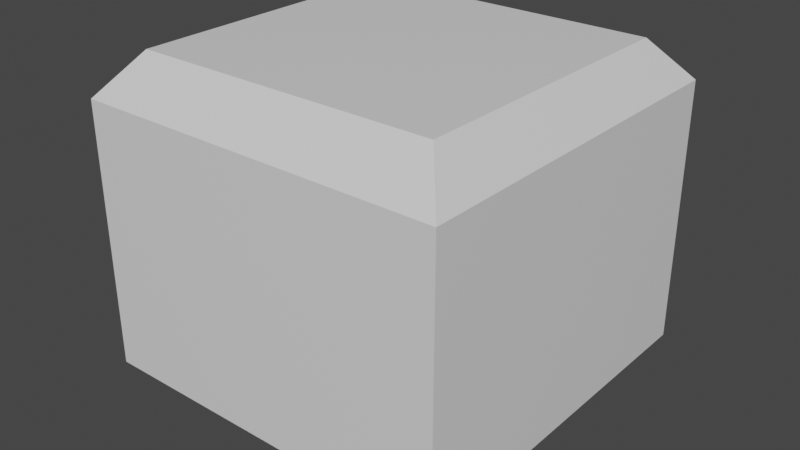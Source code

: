 # Source: BasicBrick.blend  (saved by Blender 2.81.16; exported with 4.5.12 LTS)
import bpy
from mathutils import Matrix  # noqa: F401  (used for matrix-valued properties, if any)

bpy.ops.wm.read_factory_settings(use_empty=True)
scene = bpy.context.scene
scene.name = 'Scene'

# ---- collections
col_collection = bpy.data.collections.new('Collection'); scene.collection.children.link(col_collection)

# ---- materials (node trees are filled in below, after node groups)
mat_material = bpy.data.materials.new('Material')
mat_material.alpha_threshold = 0.0
mat_material.use_transparent_shadow = False
mat_material.line_color = (0.0, 0.0, 0.0, 1.0)

# ---- material node trees
mat_material.use_nodes = True; mat_material.node_tree.nodes.clear()
_N = mat_material.node_tree.nodes; _L = mat_material.node_tree.links
n0 = _N.new('ShaderNodeOutputMaterial'); n0.name = 'Material Output'; n0.location = (300, 300)
n1 = _N.new('ShaderNodeBsdfPrincipled'); n1.name = 'Principled BSDF'; n1.location = (10, 300)
n1.distribution = 'GGX'
n1.subsurface_method = 'BURLEY'
n1.inputs[2].default_value = 0.4
n1.inputs[3].default_value = 1.45
n1.inputs[27].default_value = (0.0, 0.0, 0.0, 1.0)
n1.inputs[28].default_value = 1.0
_L.new(n1.outputs[0], n0.inputs[0])
n0.is_active_output = True

# ---- world
world_world = bpy.data.worlds.new('World'); scene.world = world_world
world_world.use_nodes = True; world_world.node_tree.nodes.clear()
_N = world_world.node_tree.nodes; _L = world_world.node_tree.links
n0 = _N.new('ShaderNodeOutputWorld'); n0.name = 'World Output'; n0.location = (300, 300)
n1 = _N.new('ShaderNodeBackground'); n1.name = 'Background'; n1.location = (10, 300)
n1.inputs[0].default_value = (0.05088, 0.05088, 0.05088, 1.0)
_L.new(n1.outputs[0], n0.inputs[0])
n0.is_active_output = True
world_world.color = (0.05088, 0.05088, 0.05088)
world_world.use_sun_shadow = False
world_world.sun_shadow_jitter_overblur = 0.0

# ---- meshes
me_cube = bpy.data.meshes.new('Cube')
me_cube.from_pydata([(0.8231, 0.7964, 0.9696), (0.8231, 0.7964, -0.8975), (0.8231, -0.7964, 0.9696), (0.8231, -0.7964, -0.8975), (-0.8231, 0.7964, 0.9696), (-0.8231, 0.7964, -0.8975), (-0.8231, -0.7964, 0.9696), (-0.8231, -0.7964, -0.8975), (1.0, 1.0, 0.748), (-1.0, -1.0, 0.748), (1.0, -1.0, 0.748), (-1.0, 1.0, 0.748), (1.0, 1.0, -0.688), (1.0, -1.0, -0.688), (-1.0, 1.0, -0.688), (-1.0, -1.0, -0.688)], [], [(0, 4, 6, 2), (10, 2, 6, 9), (9, 6, 4, 11), (5, 1, 3, 7), (8, 0, 2, 10), (11, 4, 0, 8), (14, 11, 8, 12), (12, 8, 10, 13), (15, 9, 11, 14), (13, 10, 9, 15), (3, 13, 15, 7), (7, 15, 14, 5), (1, 12, 13, 3), (5, 14, 12, 1)])
_uv = me_cube.uv_layers.new(name='UVMap')
_uv.uv.foreach_set('vector', [0.625, 0.5, 0.875, 0.5, 0.875, 0.75, 0.625, 0.75, 0.5935, 0.75, 0.625, 0.75, 0.625, 1.0, 0.5935, 1.0, 0.5935, 0.0, 0.625, 0.0, 0.625, 0.25, 0.5935, 0.25, 0.125, 0.5, 0.375, 0.5, 0.375, 0.75, 0.125, 0.75, 0.5935, 0.5, 0.625, 0.5, 0.625, 0.75, 0.5935, 0.75, 0.5935, 0.25, 0.625, 0.25, 0.625, 0.5, 0.5935, 0.5, 0.414, 0.25, 0.5935, 0.25, 0.5935, 0.5, 0.414, 0.5, 0.414, 0.5, 0.5935, 0.5, 0.5935, 0.75, 0.414, 0.75, 0.414, 0.0, 0.5935, 0.0, 0.5935, 0.25, 0.414, 0.25, 0.414, 0.75, 0.5935, 0.75, 0.5935, 1.0, 0.414, 1.0, 0.375, 0.75, 0.414, 0.75, 0.414, 1.0, 0.375, 1.0, 0.375, 0.0, 0.414, 0.0, 0.414, 0.25, 0.375, 0.25, 0.375, 0.5, 0.414, 0.5, 0.414, 0.75, 0.375, 0.75, 0.375, 0.25, 0.414, 0.25, 0.414, 0.5, 0.375, 0.5])
me_cube.materials.append(mat_material)
me_cube.use_remesh_preserve_volume = False
me_cube.use_remesh_preserve_attributes = False
me_cube.use_mirror_vertex_groups = False
me_cube.update()

# ---- objects
ob_cube = bpy.data.objects.new('Cube', me_cube)

# ---- transforms, parenting, visibility, modifiers, constraints
ob_cube.location = (0.0, 0.0, 0.0)
ob_cube.lock_rotations_4d = False
ob_cube.empty_display_type = 'ARROWS'
ob_cube.lineart.crease_threshold = 0.0

# ---- collection membership
col_collection.objects.link(ob_cube)

# ---- scene / render settings (as saved in the file)
scene.frame_start = 1; scene.frame_end = 250; scene.frame_set(1)
scene.render.engine = 'BLENDER_EEVEE_NEXT'
scene.cycles.use_denoising = False
scene.cycles.samples = 128
scene.cycles.sampling_pattern = 'TABULATED_SOBOL'
scene.cycles.use_adaptive_sampling = False
scene.cycles.use_light_tree = False
scene.view_settings.view_transform = 'Filmic'
bpy.context.view_layer.update()

# ---- added for rendering (the .blend has no active camera and no usable light): camera, sun
cam_auto = bpy.data.cameras.new('AutoCamera')
cam_auto.lens = 50.0
cam_auto.sensor_width = 36.0
cam_auto.clip_end = 1000.0
ob_auto_camera = bpy.data.objects.new('AutoCamera', cam_auto)
scene.collection.objects.link(ob_auto_camera)
ob_auto_camera.location = (3.13567, -3.76281, 2.54462)
ob_auto_camera.rotation_euler = (1.09748, -7.21219e-08, 0.694738)
scene.camera = ob_auto_camera
light_auto_sun = bpy.data.lights.new('AutoSun', 'SUN')
light_auto_sun.energy = 3.0
light_auto_sun.angle = 0.0523599
ob_auto_sun = bpy.data.objects.new('AutoSun', light_auto_sun)
scene.collection.objects.link(ob_auto_sun)
ob_auto_sun.rotation_euler = (0.872665, 0.174533, 0.523599)
bpy.context.view_layer.update()
